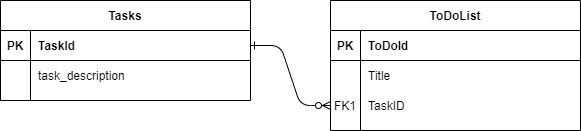

The diagram above was exported from draw.io. Its source (the exported page's mxGraphModel, read from the mxfile embedded in the PNG):
<mxGraphModel dx="1185" dy="635" grid="1" gridSize="10" guides="1" tooltips="1" connect="1" arrows="1" fold="1" page="1" pageScale="1" pageWidth="850" pageHeight="1100" math="0" shadow="0" extFonts="Permanent Marker^https://fonts.googleapis.com/css?family=Permanent+Marker">
  <root>
    <mxCell id="0" />
    <mxCell id="1" parent="0" />
    <mxCell id="C-vyLk0tnHw3VtMMgP7b-1" value="" style="edgeStyle=entityRelationEdgeStyle;endArrow=ERzeroToMany;startArrow=ERone;endFill=1;startFill=0;" parent="1" source="C-vyLk0tnHw3VtMMgP7b-24" target="C-vyLk0tnHw3VtMMgP7b-6" edge="1">
      <mxGeometry width="100" height="100" relative="1" as="geometry">
        <mxPoint x="340" y="720" as="sourcePoint" />
        <mxPoint x="440" y="620" as="targetPoint" />
      </mxGeometry>
    </mxCell>
    <mxCell id="C-vyLk0tnHw3VtMMgP7b-2" value="ToDoList" style="shape=table;startSize=30;container=1;collapsible=1;childLayout=tableLayout;fixedRows=1;rowLines=0;fontStyle=1;align=center;resizeLast=1;" parent="1" vertex="1">
      <mxGeometry x="450" y="120" width="250" height="130" as="geometry" />
    </mxCell>
    <mxCell id="C-vyLk0tnHw3VtMMgP7b-3" value="" style="shape=partialRectangle;collapsible=0;dropTarget=0;pointerEvents=0;fillColor=none;points=[[0,0.5],[1,0.5]];portConstraint=eastwest;top=0;left=0;right=0;bottom=1;" parent="C-vyLk0tnHw3VtMMgP7b-2" vertex="1">
      <mxGeometry y="30" width="250" height="30" as="geometry" />
    </mxCell>
    <mxCell id="C-vyLk0tnHw3VtMMgP7b-4" value="PK" style="shape=partialRectangle;overflow=hidden;connectable=0;fillColor=none;top=0;left=0;bottom=0;right=0;fontStyle=1;" parent="C-vyLk0tnHw3VtMMgP7b-3" vertex="1">
      <mxGeometry width="30" height="30" as="geometry" />
    </mxCell>
    <mxCell id="C-vyLk0tnHw3VtMMgP7b-5" value="ToDoId" style="shape=partialRectangle;overflow=hidden;connectable=0;fillColor=none;top=0;left=0;bottom=0;right=0;align=left;spacingLeft=6;fontStyle=1;" parent="C-vyLk0tnHw3VtMMgP7b-3" vertex="1">
      <mxGeometry x="30" width="220" height="30" as="geometry" />
    </mxCell>
    <mxCell id="C-vyLk0tnHw3VtMMgP7b-9" value="" style="shape=partialRectangle;collapsible=0;dropTarget=0;pointerEvents=0;fillColor=none;points=[[0,0.5],[1,0.5]];portConstraint=eastwest;top=0;left=0;right=0;bottom=0;" parent="C-vyLk0tnHw3VtMMgP7b-2" vertex="1">
      <mxGeometry y="60" width="250" height="30" as="geometry" />
    </mxCell>
    <mxCell id="C-vyLk0tnHw3VtMMgP7b-10" value="" style="shape=partialRectangle;overflow=hidden;connectable=0;fillColor=none;top=0;left=0;bottom=0;right=0;" parent="C-vyLk0tnHw3VtMMgP7b-9" vertex="1">
      <mxGeometry width="30" height="30" as="geometry" />
    </mxCell>
    <mxCell id="C-vyLk0tnHw3VtMMgP7b-11" value="Title" style="shape=partialRectangle;overflow=hidden;connectable=0;fillColor=none;top=0;left=0;bottom=0;right=0;align=left;spacingLeft=6;" parent="C-vyLk0tnHw3VtMMgP7b-9" vertex="1">
      <mxGeometry x="30" width="220" height="30" as="geometry" />
    </mxCell>
    <mxCell id="C-vyLk0tnHw3VtMMgP7b-6" value="" style="shape=partialRectangle;collapsible=0;dropTarget=0;pointerEvents=0;fillColor=none;points=[[0,0.5],[1,0.5]];portConstraint=eastwest;top=0;left=0;right=0;bottom=0;" parent="C-vyLk0tnHw3VtMMgP7b-2" vertex="1">
      <mxGeometry y="90" width="250" height="30" as="geometry" />
    </mxCell>
    <mxCell id="C-vyLk0tnHw3VtMMgP7b-7" value="FK1" style="shape=partialRectangle;overflow=hidden;connectable=0;fillColor=none;top=0;left=0;bottom=0;right=0;" parent="C-vyLk0tnHw3VtMMgP7b-6" vertex="1">
      <mxGeometry width="30" height="30" as="geometry" />
    </mxCell>
    <mxCell id="C-vyLk0tnHw3VtMMgP7b-8" value="TaskID" style="shape=partialRectangle;overflow=hidden;connectable=0;fillColor=none;top=0;left=0;bottom=0;right=0;align=left;spacingLeft=6;" parent="C-vyLk0tnHw3VtMMgP7b-6" vertex="1">
      <mxGeometry x="30" width="220" height="30" as="geometry" />
    </mxCell>
    <mxCell id="C-vyLk0tnHw3VtMMgP7b-23" value="Tasks" style="shape=table;startSize=30;container=1;collapsible=1;childLayout=tableLayout;fixedRows=1;rowLines=0;fontStyle=1;align=center;resizeLast=1;" parent="1" vertex="1">
      <mxGeometry x="120" y="120" width="250" height="100" as="geometry" />
    </mxCell>
    <mxCell id="C-vyLk0tnHw3VtMMgP7b-24" value="" style="shape=partialRectangle;collapsible=0;dropTarget=0;pointerEvents=0;fillColor=none;points=[[0,0.5],[1,0.5]];portConstraint=eastwest;top=0;left=0;right=0;bottom=1;" parent="C-vyLk0tnHw3VtMMgP7b-23" vertex="1">
      <mxGeometry y="30" width="250" height="30" as="geometry" />
    </mxCell>
    <mxCell id="C-vyLk0tnHw3VtMMgP7b-25" value="PK" style="shape=partialRectangle;overflow=hidden;connectable=0;fillColor=none;top=0;left=0;bottom=0;right=0;fontStyle=1;" parent="C-vyLk0tnHw3VtMMgP7b-24" vertex="1">
      <mxGeometry width="30" height="30" as="geometry" />
    </mxCell>
    <mxCell id="C-vyLk0tnHw3VtMMgP7b-26" value="TaskId" style="shape=partialRectangle;overflow=hidden;connectable=0;fillColor=none;top=0;left=0;bottom=0;right=0;align=left;spacingLeft=6;fontStyle=1;" parent="C-vyLk0tnHw3VtMMgP7b-24" vertex="1">
      <mxGeometry x="30" width="220" height="30" as="geometry" />
    </mxCell>
    <mxCell id="C-vyLk0tnHw3VtMMgP7b-27" value="" style="shape=partialRectangle;collapsible=0;dropTarget=0;pointerEvents=0;fillColor=none;points=[[0,0.5],[1,0.5]];portConstraint=eastwest;top=0;left=0;right=0;bottom=0;" parent="C-vyLk0tnHw3VtMMgP7b-23" vertex="1">
      <mxGeometry y="60" width="250" height="30" as="geometry" />
    </mxCell>
    <mxCell id="C-vyLk0tnHw3VtMMgP7b-28" value="" style="shape=partialRectangle;overflow=hidden;connectable=0;fillColor=none;top=0;left=0;bottom=0;right=0;" parent="C-vyLk0tnHw3VtMMgP7b-27" vertex="1">
      <mxGeometry width="30" height="30" as="geometry" />
    </mxCell>
    <mxCell id="C-vyLk0tnHw3VtMMgP7b-29" value="task_description" style="shape=partialRectangle;overflow=hidden;connectable=0;fillColor=none;top=0;left=0;bottom=0;right=0;align=left;spacingLeft=6;" parent="C-vyLk0tnHw3VtMMgP7b-27" vertex="1">
      <mxGeometry x="30" width="220" height="30" as="geometry" />
    </mxCell>
  </root>
</mxGraphModel>